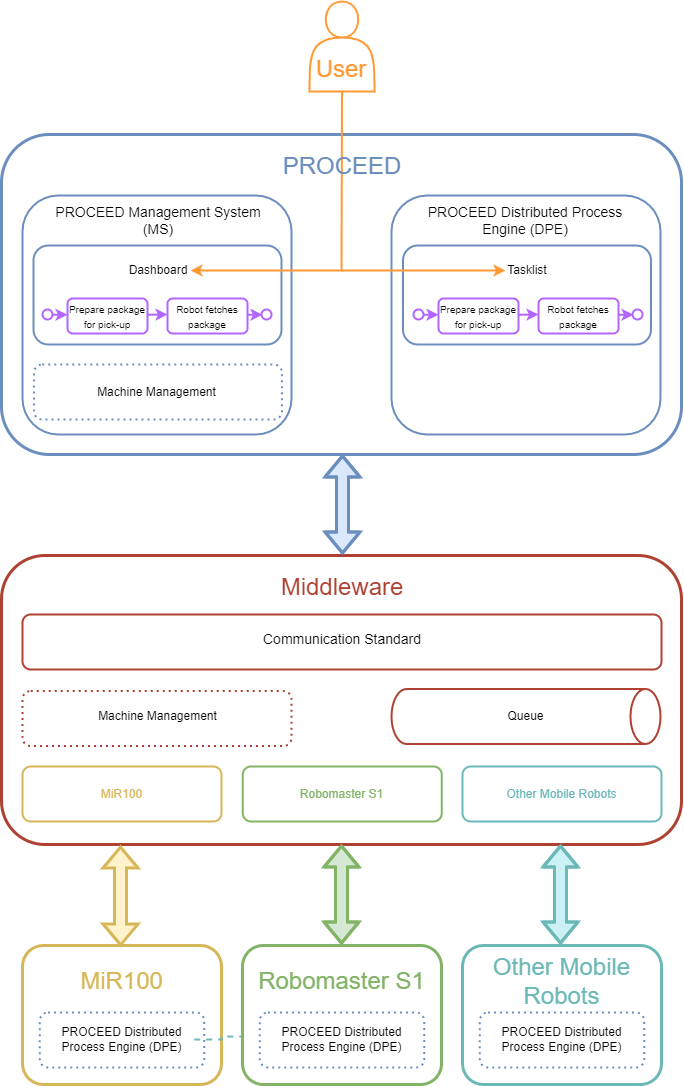

The diagram above was exported from draw.io. Its source (the exported page's mxGraphModel, read from the mxfile embedded in the PNG):
<mxGraphModel dx="1185" dy="614" grid="1" gridSize="10" guides="1" tooltips="1" connect="1" arrows="1" fold="1" page="1" pageScale="1" pageWidth="827" pageHeight="1169" math="0" shadow="0">
  <root>
    <mxCell id="0" />
    <mxCell id="1" parent="0" />
    <mxCell id="bfNEritecka-FCZCS4g1-41" value="" style="rounded=1;whiteSpace=wrap;html=1;fontSize=16;fontColor=#000000;strokeColor=#6C8EBF;strokeWidth=2;dashed=1;" vertex="1" parent="1">
      <mxGeometry x="92.5" y="370" width="248" height="50" as="geometry" />
    </mxCell>
    <mxCell id="bfNEritecka-FCZCS4g1-23" value="" style="rounded=1;whiteSpace=wrap;html=1;fontSize=16;fontColor=#B266FF;strokeColor=#6C8EBF;strokeWidth=3;" vertex="1" parent="1">
      <mxGeometry x="60" y="140" width="680" height="320" as="geometry" />
    </mxCell>
    <mxCell id="bfNEritecka-FCZCS4g1-25" value="" style="rounded=1;whiteSpace=wrap;html=1;fontSize=16;fontColor=#000000;strokeColor=#6C8EBF;strokeWidth=2;" vertex="1" parent="1">
      <mxGeometry x="81" y="201" width="269" height="239" as="geometry" />
    </mxCell>
    <mxCell id="bfNEritecka-FCZCS4g1-29" value="" style="rounded=1;whiteSpace=wrap;html=1;fontSize=16;fontColor=#000000;strokeColor=#6C8EBF;strokeWidth=2;" vertex="1" parent="1">
      <mxGeometry x="92" y="251" width="248" height="99" as="geometry" />
    </mxCell>
    <mxCell id="4nrWeO2IV3zx2KNBGLRl-1" value="" style="shape=actor;whiteSpace=wrap;html=1;strokeColor=#FF9933;strokeWidth=2;" parent="1" vertex="1">
      <mxGeometry x="368" y="7" width="65" height="90" as="geometry" />
    </mxCell>
    <mxCell id="4nrWeO2IV3zx2KNBGLRl-20" value="" style="group;strokeWidth=2;" parent="1" vertex="1" connectable="0">
      <mxGeometry x="101" y="304" width="229" height="35" as="geometry" />
    </mxCell>
    <mxCell id="4nrWeO2IV3zx2KNBGLRl-5" value="&lt;font style=&quot;line-height: 1; font-size: 10px;&quot;&gt;Prepare package for pick-up&lt;/font&gt;" style="rounded=1;whiteSpace=wrap;html=1;strokeColor=#B266FF;strokeWidth=2;" parent="4nrWeO2IV3zx2KNBGLRl-20" vertex="1">
      <mxGeometry x="25" width="80" height="35" as="geometry" />
    </mxCell>
    <mxCell id="4nrWeO2IV3zx2KNBGLRl-6" value="&lt;font style=&quot;line-height: 1; font-size: 10px;&quot;&gt;Robot fetches package&lt;/font&gt;" style="rounded=1;whiteSpace=wrap;html=1;strokeColor=#B266FF;strokeWidth=2;" parent="4nrWeO2IV3zx2KNBGLRl-20" vertex="1">
      <mxGeometry x="125" width="80" height="35" as="geometry" />
    </mxCell>
    <mxCell id="4nrWeO2IV3zx2KNBGLRl-7" value="" style="ellipse;whiteSpace=wrap;html=1;aspect=fixed;fontSize=8;strokeColor=#B266FF;strokeWidth=2;" parent="4nrWeO2IV3zx2KNBGLRl-20" vertex="1">
      <mxGeometry y="11" width="10" height="10" as="geometry" />
    </mxCell>
    <mxCell id="4nrWeO2IV3zx2KNBGLRl-10" value="" style="ellipse;whiteSpace=wrap;html=1;aspect=fixed;fontSize=8;strokeColor=#B266FF;strokeWidth=2;" parent="4nrWeO2IV3zx2KNBGLRl-20" vertex="1">
      <mxGeometry x="219" y="11" width="10" height="10" as="geometry" />
    </mxCell>
    <mxCell id="4nrWeO2IV3zx2KNBGLRl-14" value="" style="endArrow=classic;html=1;rounded=0;fontSize=8;strokeColor=#B266FF;strokeWidth=2;" parent="4nrWeO2IV3zx2KNBGLRl-20" edge="1">
      <mxGeometry width="50" height="50" relative="1" as="geometry">
        <mxPoint x="10" y="16.25" as="sourcePoint" />
        <mxPoint x="25" y="16.25" as="targetPoint" />
      </mxGeometry>
    </mxCell>
    <mxCell id="4nrWeO2IV3zx2KNBGLRl-15" value="" style="endArrow=classic;html=1;rounded=0;fontSize=8;strokeColor=#B266FF;strokeWidth=2;" parent="4nrWeO2IV3zx2KNBGLRl-20" edge="1">
      <mxGeometry width="50" height="50" relative="1" as="geometry">
        <mxPoint x="205" y="16.25" as="sourcePoint" />
        <mxPoint x="220" y="16.25" as="targetPoint" />
      </mxGeometry>
    </mxCell>
    <mxCell id="4nrWeO2IV3zx2KNBGLRl-16" value="" style="endArrow=classic;html=1;rounded=0;fontSize=8;strokeColor=#B266FF;strokeWidth=2;" parent="4nrWeO2IV3zx2KNBGLRl-20" edge="1">
      <mxGeometry width="50" height="50" relative="1" as="geometry">
        <mxPoint x="105" y="16.25" as="sourcePoint" />
        <mxPoint x="125" y="16" as="targetPoint" />
      </mxGeometry>
    </mxCell>
    <mxCell id="4nrWeO2IV3zx2KNBGLRl-21" value="&lt;font style=&quot;font-size: 12px;&quot;&gt;Dashboard&lt;/font&gt;" style="text;html=1;strokeColor=none;fillColor=none;align=center;verticalAlign=middle;whiteSpace=wrap;rounded=0;fontSize=10;" parent="1" vertex="1">
      <mxGeometry x="185" y="261" width="64" height="30" as="geometry" />
    </mxCell>
    <mxCell id="4nrWeO2IV3zx2KNBGLRl-22" value="&lt;font style=&quot;font-size: 14px;&quot;&gt;PROCEED Management System (MS)&lt;/font&gt;" style="text;html=1;strokeColor=none;fillColor=none;align=center;verticalAlign=middle;whiteSpace=wrap;rounded=0;fontSize=12;" parent="1" vertex="1">
      <mxGeometry x="96.5" y="211" width="240" height="30" as="geometry" />
    </mxCell>
    <mxCell id="bfNEritecka-FCZCS4g1-27" value="" style="rounded=1;whiteSpace=wrap;html=1;fontSize=16;fontColor=#000000;strokeColor=#6C8EBF;strokeWidth=2;" vertex="1" parent="1">
      <mxGeometry x="450" y="201" width="269" height="239" as="geometry" />
    </mxCell>
    <mxCell id="4nrWeO2IV3zx2KNBGLRl-25" value="" style="endArrow=classic;html=1;rounded=0;fontSize=14;strokeColor=#FF9933;entryX=1;entryY=0.5;entryDx=0;entryDy=0;strokeWidth=2;exitX=0.5;exitY=1;exitDx=0;exitDy=0;" parent="1" target="4nrWeO2IV3zx2KNBGLRl-21" edge="1" source="4nrWeO2IV3zx2KNBGLRl-1">
      <mxGeometry width="50" height="50" relative="1" as="geometry">
        <mxPoint x="400" y="110" as="sourcePoint" />
        <mxPoint x="450" y="134" as="targetPoint" />
        <Array as="points">
          <mxPoint x="400" y="276" />
        </Array>
      </mxGeometry>
    </mxCell>
    <mxCell id="4nrWeO2IV3zx2KNBGLRl-28" value="&lt;font color=&quot;#ff9933&quot; style=&quot;font-size: 24px;&quot;&gt;User&lt;/font&gt;" style="text;html=1;strokeColor=none;fillColor=none;align=center;verticalAlign=middle;whiteSpace=wrap;rounded=0;fontSize=14;" parent="1" vertex="1">
      <mxGeometry x="370" y="60" width="60" height="30" as="geometry" />
    </mxCell>
    <mxCell id="bfNEritecka-FCZCS4g1-31" value="" style="rounded=1;whiteSpace=wrap;html=1;fontSize=16;fontColor=#000000;strokeColor=#6C8EBF;strokeWidth=2;" vertex="1" parent="1">
      <mxGeometry x="461.5" y="251" width="248" height="99" as="geometry" />
    </mxCell>
    <mxCell id="bfNEritecka-FCZCS4g1-2" value="&lt;font style=&quot;font-size: 14px;&quot;&gt;PROCEED Distributed Process Engine (DPE)&lt;/font&gt;" style="text;html=1;strokeColor=none;fillColor=none;align=center;verticalAlign=middle;whiteSpace=wrap;rounded=0;fontSize=12;" vertex="1" parent="1">
      <mxGeometry x="464.5" y="211" width="240" height="30" as="geometry" />
    </mxCell>
    <mxCell id="bfNEritecka-FCZCS4g1-12" value="&lt;font style=&quot;font-size: 12px;&quot;&gt;Tasklist&lt;/font&gt;" style="text;html=1;strokeColor=none;fillColor=none;align=center;verticalAlign=middle;whiteSpace=wrap;rounded=0;fontSize=10;" vertex="1" parent="1">
      <mxGeometry x="564" y="261" width="44" height="30" as="geometry" />
    </mxCell>
    <mxCell id="bfNEritecka-FCZCS4g1-13" value="" style="endArrow=classic;html=1;rounded=0;strokeColor=#FF9933;strokeWidth=2;" edge="1" parent="1" target="bfNEritecka-FCZCS4g1-12">
      <mxGeometry width="50" height="50" relative="1" as="geometry">
        <mxPoint x="400" y="276" as="sourcePoint" />
        <mxPoint x="450" y="220" as="targetPoint" />
      </mxGeometry>
    </mxCell>
    <mxCell id="bfNEritecka-FCZCS4g1-15" value="&lt;font color=&quot;#6c8ebf&quot; style=&quot;font-size: 24px;&quot;&gt;PROCEED&lt;/font&gt;" style="text;html=1;strokeColor=none;fillColor=none;align=center;verticalAlign=middle;whiteSpace=wrap;rounded=0;fontSize=12;" vertex="1" parent="1">
      <mxGeometry x="281" y="157" width="240" height="30" as="geometry" />
    </mxCell>
    <mxCell id="bfNEritecka-FCZCS4g1-32" value="" style="group;strokeWidth=2;" vertex="1" connectable="0" parent="1">
      <mxGeometry x="472" y="304" width="229" height="35" as="geometry" />
    </mxCell>
    <mxCell id="bfNEritecka-FCZCS4g1-33" value="&lt;font style=&quot;line-height: 1; font-size: 10px;&quot;&gt;Prepare package for pick-up&lt;/font&gt;" style="rounded=1;whiteSpace=wrap;html=1;strokeColor=#B266FF;strokeWidth=2;" vertex="1" parent="bfNEritecka-FCZCS4g1-32">
      <mxGeometry x="25" width="80" height="35" as="geometry" />
    </mxCell>
    <mxCell id="bfNEritecka-FCZCS4g1-34" value="&lt;font style=&quot;line-height: 1; font-size: 10px;&quot;&gt;Robot fetches package&lt;/font&gt;" style="rounded=1;whiteSpace=wrap;html=1;strokeColor=#B266FF;strokeWidth=2;" vertex="1" parent="bfNEritecka-FCZCS4g1-32">
      <mxGeometry x="125" width="80" height="35" as="geometry" />
    </mxCell>
    <mxCell id="bfNEritecka-FCZCS4g1-35" value="" style="ellipse;whiteSpace=wrap;html=1;aspect=fixed;fontSize=8;strokeColor=#B266FF;strokeWidth=2;" vertex="1" parent="bfNEritecka-FCZCS4g1-32">
      <mxGeometry y="11" width="10" height="10" as="geometry" />
    </mxCell>
    <mxCell id="bfNEritecka-FCZCS4g1-36" value="" style="ellipse;whiteSpace=wrap;html=1;aspect=fixed;fontSize=8;strokeColor=#B266FF;strokeWidth=2;" vertex="1" parent="bfNEritecka-FCZCS4g1-32">
      <mxGeometry x="219" y="11" width="10" height="10" as="geometry" />
    </mxCell>
    <mxCell id="bfNEritecka-FCZCS4g1-37" value="" style="endArrow=classic;html=1;rounded=0;fontSize=8;strokeColor=#B266FF;strokeWidth=2;" edge="1" parent="bfNEritecka-FCZCS4g1-32">
      <mxGeometry width="50" height="50" relative="1" as="geometry">
        <mxPoint x="10" y="16.25" as="sourcePoint" />
        <mxPoint x="25" y="16.25" as="targetPoint" />
      </mxGeometry>
    </mxCell>
    <mxCell id="bfNEritecka-FCZCS4g1-38" value="" style="endArrow=classic;html=1;rounded=0;fontSize=8;strokeColor=#B266FF;strokeWidth=2;" edge="1" parent="bfNEritecka-FCZCS4g1-32">
      <mxGeometry width="50" height="50" relative="1" as="geometry">
        <mxPoint x="205" y="16.25" as="sourcePoint" />
        <mxPoint x="220" y="16.25" as="targetPoint" />
      </mxGeometry>
    </mxCell>
    <mxCell id="bfNEritecka-FCZCS4g1-39" value="" style="endArrow=classic;html=1;rounded=0;fontSize=8;strokeColor=#B266FF;strokeWidth=2;" edge="1" parent="bfNEritecka-FCZCS4g1-32">
      <mxGeometry width="50" height="50" relative="1" as="geometry">
        <mxPoint x="105" y="16.25" as="sourcePoint" />
        <mxPoint x="125" y="16" as="targetPoint" />
      </mxGeometry>
    </mxCell>
    <mxCell id="bfNEritecka-FCZCS4g1-42" value="" style="rounded=1;whiteSpace=wrap;html=1;fontSize=16;fontColor=#000000;strokeColor=#6C8EBF;strokeWidth=2;dashed=1;dashPattern=1 2;" vertex="1" parent="1">
      <mxGeometry x="92.5" y="370" width="248" height="55" as="geometry" />
    </mxCell>
    <mxCell id="bfNEritecka-FCZCS4g1-43" value="&lt;font style=&quot;font-size: 12px;&quot;&gt;Machine Management&lt;/font&gt;" style="text;html=1;strokeColor=none;fillColor=none;align=center;verticalAlign=middle;whiteSpace=wrap;rounded=0;fontSize=10;" vertex="1" parent="1">
      <mxGeometry x="143.25" y="382.5" width="144.5" height="30" as="geometry" />
    </mxCell>
    <mxCell id="bfNEritecka-FCZCS4g1-45" value="" style="rounded=1;whiteSpace=wrap;html=1;fontSize=16;fontColor=#B266FF;strokeColor=#AE4132;strokeWidth=3;" vertex="1" parent="1">
      <mxGeometry x="60" y="561" width="680" height="289" as="geometry" />
    </mxCell>
    <mxCell id="bfNEritecka-FCZCS4g1-47" value="&lt;font color=&quot;#ae4132&quot; style=&quot;font-size: 24px;&quot;&gt;Middleware&lt;/font&gt;" style="text;html=1;strokeColor=none;fillColor=none;align=center;verticalAlign=middle;whiteSpace=wrap;rounded=0;fontSize=12;" vertex="1" parent="1">
      <mxGeometry x="281" y="578" width="240" height="30" as="geometry" />
    </mxCell>
    <mxCell id="bfNEritecka-FCZCS4g1-48" value="" style="rounded=1;whiteSpace=wrap;html=1;fontSize=24;fontColor=#AE4132;strokeColor=#AE4132;strokeWidth=2;fillColor=none;" vertex="1" parent="1">
      <mxGeometry x="81" y="620" width="639" height="55" as="geometry" />
    </mxCell>
    <mxCell id="bfNEritecka-FCZCS4g1-49" value="&lt;font style=&quot;font-size: 14px;&quot;&gt;Communication Standard&lt;/font&gt;" style="text;html=1;strokeColor=none;fillColor=none;align=center;verticalAlign=middle;whiteSpace=wrap;rounded=0;fontSize=12;" vertex="1" parent="1">
      <mxGeometry x="280.5" y="630" width="240" height="30" as="geometry" />
    </mxCell>
    <mxCell id="bfNEritecka-FCZCS4g1-50" value="" style="rounded=1;whiteSpace=wrap;html=1;fontSize=16;fontColor=#000000;strokeColor=#AE4132;strokeWidth=2;dashed=1;dashPattern=1 2;" vertex="1" parent="1">
      <mxGeometry x="81" y="696.5" width="269" height="55" as="geometry" />
    </mxCell>
    <mxCell id="bfNEritecka-FCZCS4g1-51" value="&lt;font style=&quot;font-size: 12px;&quot;&gt;Machine Management&lt;/font&gt;" style="text;html=1;strokeColor=none;fillColor=none;align=center;verticalAlign=middle;whiteSpace=wrap;rounded=0;fontSize=10;" vertex="1" parent="1">
      <mxGeometry x="143.75" y="707" width="144.5" height="30" as="geometry" />
    </mxCell>
    <mxCell id="bfNEritecka-FCZCS4g1-52" value="" style="shape=cylinder3;whiteSpace=wrap;html=1;boundedLbl=1;backgroundOutline=1;size=15;fontSize=24;fontColor=#FF9933;strokeColor=#AE4132;strokeWidth=2;fillColor=none;direction=south;" vertex="1" parent="1">
      <mxGeometry x="450" y="694.5" width="269" height="55" as="geometry" />
    </mxCell>
    <mxCell id="bfNEritecka-FCZCS4g1-53" value="&lt;font style=&quot;font-size: 12px;&quot;&gt;Queue&lt;/font&gt;" style="text;html=1;strokeColor=none;fillColor=none;align=center;verticalAlign=middle;whiteSpace=wrap;rounded=0;fontSize=10;" vertex="1" parent="1">
      <mxGeometry x="512.25" y="707" width="144.5" height="30" as="geometry" />
    </mxCell>
    <mxCell id="bfNEritecka-FCZCS4g1-54" value="" style="rounded=1;whiteSpace=wrap;html=1;fontSize=16;fontColor=#000000;strokeColor=#D6B656;strokeWidth=2;" vertex="1" parent="1">
      <mxGeometry x="81" y="772" width="199" height="55" as="geometry" />
    </mxCell>
    <mxCell id="bfNEritecka-FCZCS4g1-55" value="" style="rounded=1;whiteSpace=wrap;html=1;fontSize=16;fontColor=#000000;strokeColor=#82B366;strokeWidth=2;" vertex="1" parent="1">
      <mxGeometry x="301.25" y="772" width="199" height="55" as="geometry" />
    </mxCell>
    <mxCell id="bfNEritecka-FCZCS4g1-56" value="" style="rounded=1;whiteSpace=wrap;html=1;fontSize=16;fontColor=#000000;strokeColor=#6CB8B8;strokeWidth=2;" vertex="1" parent="1">
      <mxGeometry x="521" y="772" width="199" height="55" as="geometry" />
    </mxCell>
    <mxCell id="bfNEritecka-FCZCS4g1-57" value="&lt;span style=&quot;font-size: 12px;&quot;&gt;&lt;font color=&quot;#d6b656&quot;&gt;MiR100&lt;/font&gt;&lt;/span&gt;" style="text;html=1;strokeColor=none;fillColor=none;align=center;verticalAlign=middle;whiteSpace=wrap;rounded=0;fontSize=10;" vertex="1" parent="1">
      <mxGeometry x="108.25" y="784.5" width="144.5" height="30" as="geometry" />
    </mxCell>
    <mxCell id="bfNEritecka-FCZCS4g1-58" value="&lt;span style=&quot;font-size: 12px;&quot;&gt;Robomaster S1&lt;/span&gt;" style="text;html=1;strokeColor=none;fillColor=none;align=center;verticalAlign=middle;whiteSpace=wrap;rounded=0;fontSize=10;fontColor=#82B366;" vertex="1" parent="1">
      <mxGeometry x="328" y="784.5" width="144.5" height="30" as="geometry" />
    </mxCell>
    <mxCell id="bfNEritecka-FCZCS4g1-59" value="&lt;span style=&quot;font-size: 12px;&quot;&gt;&lt;font&gt;Other Mobile Robots&lt;/font&gt;&lt;/span&gt;" style="text;html=1;strokeColor=none;fillColor=none;align=center;verticalAlign=middle;whiteSpace=wrap;rounded=0;fontSize=10;fontColor=#6CB8B8;" vertex="1" parent="1">
      <mxGeometry x="548.25" y="784.5" width="144.5" height="30" as="geometry" />
    </mxCell>
    <mxCell id="bfNEritecka-FCZCS4g1-62" value="" style="rounded=1;whiteSpace=wrap;html=1;fontSize=16;fontColor=#000000;strokeColor=#D6B656;strokeWidth=3;" vertex="1" parent="1">
      <mxGeometry x="81" y="951" width="199" height="139" as="geometry" />
    </mxCell>
    <mxCell id="bfNEritecka-FCZCS4g1-66" value="&lt;font color=&quot;#d6b656&quot; style=&quot;font-size: 24px;&quot;&gt;MiR100&lt;/font&gt;" style="text;html=1;strokeColor=none;fillColor=none;align=center;verticalAlign=middle;whiteSpace=wrap;rounded=0;fontSize=12;fontColor=#000000;" vertex="1" parent="1">
      <mxGeometry x="86" y="972" width="189" height="30" as="geometry" />
    </mxCell>
    <mxCell id="bfNEritecka-FCZCS4g1-71" value="" style="rounded=1;whiteSpace=wrap;html=1;fontSize=16;fontColor=#D6B656;strokeColor=#6C8EBF;strokeWidth=2;dashed=1;dashPattern=1 2;" vertex="1" parent="1">
      <mxGeometry x="98.28999999999999" y="1018" width="164.43" height="55" as="geometry" />
    </mxCell>
    <mxCell id="bfNEritecka-FCZCS4g1-84" value="" style="edgeStyle=orthogonalEdgeStyle;rounded=0;orthogonalLoop=1;jettySize=auto;html=1;dashed=1;fontSize=24;fontColor=#000000;strokeColor=#6CB8B8;strokeWidth=2;fillColor=#CBF1F5;" edge="1" parent="1" source="bfNEritecka-FCZCS4g1-74">
      <mxGeometry relative="1" as="geometry">
        <mxPoint x="307" y="1062" as="targetPoint" />
      </mxGeometry>
    </mxCell>
    <mxCell id="bfNEritecka-FCZCS4g1-74" value="&lt;span style=&quot;font-size: 12px;&quot;&gt;&lt;font&gt;PROCEED Distributed Process Engine (DPE)&lt;/font&gt;&lt;/span&gt;" style="text;html=1;strokeColor=none;fillColor=none;align=center;verticalAlign=middle;whiteSpace=wrap;rounded=0;fontSize=10;fontColor=#000000;" vertex="1" parent="1">
      <mxGeometry x="108.25" y="1030" width="144.5" height="30" as="geometry" />
    </mxCell>
    <mxCell id="bfNEritecka-FCZCS4g1-78" value="" style="shape=flexArrow;endArrow=classic;startArrow=classic;html=1;rounded=0;fontSize=48;strokeWidth=3;fillColor=#dae8fc;strokeColor=#6c8ebf;entryX=0.5;entryY=1;entryDx=0;entryDy=0;" edge="1" parent="1">
      <mxGeometry width="100" height="100" relative="1" as="geometry">
        <mxPoint x="401" y="560" as="sourcePoint" />
        <mxPoint x="401" y="460" as="targetPoint" />
        <Array as="points">
          <mxPoint x="401" y="489" />
        </Array>
      </mxGeometry>
    </mxCell>
    <mxCell id="bfNEritecka-FCZCS4g1-81" value="" style="shape=flexArrow;endArrow=classic;startArrow=classic;html=1;rounded=0;fontSize=48;strokeWidth=3;fillColor=#fff2cc;strokeColor=#d6b656;" edge="1" parent="1">
      <mxGeometry width="100" height="100" relative="1" as="geometry">
        <mxPoint x="179.07" y="952" as="sourcePoint" />
        <mxPoint x="179" y="851" as="targetPoint" />
      </mxGeometry>
    </mxCell>
    <mxCell id="bfNEritecka-FCZCS4g1-82" value="" style="shape=flexArrow;endArrow=classic;startArrow=classic;html=1;rounded=0;fontSize=48;strokeWidth=3;fillColor=#d5e8d4;strokeColor=#82b366;entryX=0.767;entryY=1.006;entryDx=0;entryDy=0;entryPerimeter=0;" edge="1" parent="1">
      <mxGeometry width="100" height="100" relative="1" as="geometry">
        <mxPoint x="400" y="950" as="sourcePoint" />
        <mxPoint x="399.99599999999987" y="850" as="targetPoint" />
        <Array as="points">
          <mxPoint x="400" y="910" />
        </Array>
      </mxGeometry>
    </mxCell>
    <mxCell id="bfNEritecka-FCZCS4g1-83" value="" style="shape=flexArrow;endArrow=classic;startArrow=classic;html=1;rounded=0;fontSize=48;strokeWidth=3;fillColor=#CBF1F5;strokeColor=#6CB8B8;entryX=0.767;entryY=1.006;entryDx=0;entryDy=0;entryPerimeter=0;" edge="1" parent="1">
      <mxGeometry width="100" height="100" relative="1" as="geometry">
        <mxPoint x="619" y="950" as="sourcePoint" />
        <mxPoint x="618.9959999999999" y="850" as="targetPoint" />
        <Array as="points">
          <mxPoint x="619" y="910" />
        </Array>
      </mxGeometry>
    </mxCell>
    <mxCell id="bfNEritecka-FCZCS4g1-85" value="" style="rounded=1;whiteSpace=wrap;html=1;fontSize=16;fontColor=#000000;strokeColor=#82B366;strokeWidth=3;" vertex="1" parent="1">
      <mxGeometry x="301" y="951" width="199" height="139" as="geometry" />
    </mxCell>
    <mxCell id="bfNEritecka-FCZCS4g1-86" value="&lt;font color=&quot;#82b366&quot; style=&quot;font-size: 24px;&quot;&gt;Robomaster S1&lt;/font&gt;" style="text;html=1;strokeColor=none;fillColor=none;align=center;verticalAlign=middle;whiteSpace=wrap;rounded=0;fontSize=12;fontColor=#000000;" vertex="1" parent="1">
      <mxGeometry x="306" y="972" width="189" height="30" as="geometry" />
    </mxCell>
    <mxCell id="bfNEritecka-FCZCS4g1-87" value="" style="rounded=1;whiteSpace=wrap;html=1;fontSize=16;fontColor=#D6B656;strokeColor=#6C8EBF;strokeWidth=2;dashed=1;dashPattern=1 2;" vertex="1" parent="1">
      <mxGeometry x="318.28999999999996" y="1018" width="164.43" height="55" as="geometry" />
    </mxCell>
    <mxCell id="bfNEritecka-FCZCS4g1-88" value="&lt;span style=&quot;font-size: 12px;&quot;&gt;PROCEED Distributed Process Engine (DPE)&lt;/span&gt;" style="text;html=1;strokeColor=none;fillColor=none;align=center;verticalAlign=middle;whiteSpace=wrap;rounded=0;fontSize=10;fontColor=#000000;" vertex="1" parent="1">
      <mxGeometry x="328.25" y="1030" width="144.5" height="30" as="geometry" />
    </mxCell>
    <mxCell id="bfNEritecka-FCZCS4g1-89" value="" style="rounded=1;whiteSpace=wrap;html=1;fontSize=16;fontColor=#000000;strokeColor=#6CB8B8;strokeWidth=3;" vertex="1" parent="1">
      <mxGeometry x="521" y="951" width="199" height="139" as="geometry" />
    </mxCell>
    <mxCell id="bfNEritecka-FCZCS4g1-90" value="&lt;font style=&quot;font-size: 24px;&quot;&gt;Other Mobile Robots&lt;/font&gt;" style="text;html=1;strokeColor=none;fillColor=none;align=center;verticalAlign=middle;whiteSpace=wrap;rounded=0;fontSize=12;fontColor=#6CB8B8;" vertex="1" parent="1">
      <mxGeometry x="526" y="972" width="189" height="30" as="geometry" />
    </mxCell>
    <mxCell id="bfNEritecka-FCZCS4g1-91" value="" style="rounded=1;whiteSpace=wrap;html=1;fontSize=16;fontColor=#D6B656;strokeColor=#6C8EBF;strokeWidth=2;dashed=1;dashPattern=1 2;" vertex="1" parent="1">
      <mxGeometry x="538.29" y="1018" width="164.43" height="55" as="geometry" />
    </mxCell>
    <mxCell id="bfNEritecka-FCZCS4g1-92" value="&lt;span style=&quot;font-size: 12px;&quot;&gt;PROCEED Distributed Process Engine (DPE)&lt;/span&gt;" style="text;html=1;strokeColor=none;fillColor=none;align=center;verticalAlign=middle;whiteSpace=wrap;rounded=0;fontSize=10;fontColor=#000000;" vertex="1" parent="1">
      <mxGeometry x="548.25" y="1030" width="144.5" height="30" as="geometry" />
    </mxCell>
  </root>
</mxGraphModel>